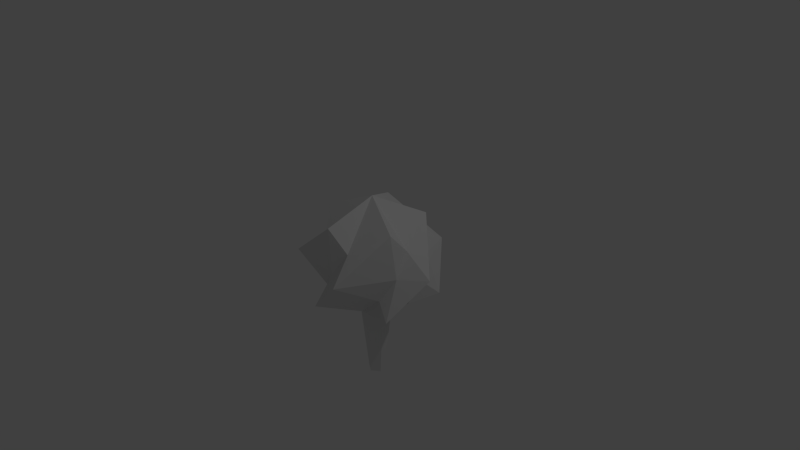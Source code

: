 # Source: Tree.blend  (saved by Blender 2.71.0; exported with 4.5.12 LTS)
import bpy
from mathutils import Matrix  # noqa: F401  (used for matrix-valued properties, if any)

bpy.ops.wm.read_factory_settings(use_empty=True)
scene = bpy.context.scene
scene.name = 'Scene'

# ---- collections
col_collection_1 = bpy.data.collections.new('Collection 1'); scene.collection.children.link(col_collection_1)

# ---- world
world_world = bpy.data.worlds.new('World'); scene.world = world_world
world_world.color = (0.05088, 0.05088, 0.05088)
world_world.use_sun_shadow = False
world_world.sun_shadow_jitter_overblur = 0.0
world_world.cycles.sampling_method = 'MANUAL'
world_world.cycles.sample_map_resolution = 256

# ---- cameras
cam_camera = bpy.data.cameras.new('Camera')
cam_camera.clip_end = 100.0
cam_camera.lens = 35.0
cam_camera.sensor_width = 32.0
cam_camera.sensor_height = 18.0
cam_camera.ortho_scale = 7.314
cam_camera.dof.focus_distance = 0.0
cam_camera.dof.aperture_fstop = 128.0

# ---- lights
light_lamp = bpy.data.lights.new('Lamp', 'POINT')
light_lamp.transmission_factor = 0.0
light_lamp.cutoff_distance = 30.0
light_lamp.energy = 100.0
light_lamp.shadow_buffer_clip_start = 1.001
light_lamp.shadow_soft_size = 0.1
light_lamp.shadow_maximum_resolution = 0.006
light_lamp.use_absolute_resolution = True
light_lamp.cycles.use_multiple_importance_sampling = False

# ---- meshes
me_icosphere = bpy.data.meshes.new('Icosphere')
me_icosphere.from_pydata([(0.4992, -0.3627, -0.3383), (-0.1907, -0.5868, -0.3383), (-0.617, 1.5e-07, -0.3383), (-0.1907, 0.5868, -0.3383), (0.4992, 0.3627, -0.3383), (0.1907, -0.5868, 0.2787), (-0.4992, -0.3627, 0.2787), (-0.4992, 0.3627, 0.2787), (0.1907, 0.5868, 0.2787), (0.617, 1.5e-07, 0.2787), (-0.2109, -0.08128, -0.7612), (0.01214, -0.2257, -0.7612), (-0.2114, -0.824, -0.5257), (0.7183, -0.4556, -0.5257), (0.2184, -0.05819, -0.7612), (-0.1425, 0.1754, -0.7612), (-0.849, -0.0536, -0.5257), (0.1228, 0.1897, -0.7612), (-0.3133, 0.7908, -0.5257), (0.6553, 0.5424, -0.5257), (0.6561, -0.2132, -0.02982), (0.9998, 0.01897, 0.0), (3.134e-08, -0.6898, -0.02982), (0.327, -0.945, 0.0), (-0.6561, -0.2132, -0.02982), (-0.7977, -0.603, 0.0), (-0.4055, 0.5581, -0.02982), (-0.82, 0.5723, 0.0), (0.4055, 0.5581, -0.02982), (0.2909, 0.9567, 0.0), (0.6177, -0.267, 0.5778), (-0.06309, -0.67, 0.5778), (-0.6567, -0.147, 0.5778), (-0.3428, 0.5791, 0.5778), (0.4448, 0.505, 0.5778), (-8.851e-07, -5.96e-09, 0.8298), (-0.1054, -0.04064, -1.761), (0.006071, -0.1128, -1.761), (0.1092, -0.02909, -1.761), (-0.07124, 0.08772, -1.761), (0.06141, 0.09486, -1.761)], [], [(0, 11, 13), (0, 13, 20), (1, 12, 22), (2, 16, 24), (3, 18, 26), (4, 19, 28), (0, 20, 23), (1, 22, 25), (2, 24, 27), (3, 26, 29), (4, 28, 21), (5, 30, 35), (10, 12, 1), (10, 11, 12), (11, 0, 12), (13, 14, 4), (13, 11, 14), (15, 16, 2), (15, 10, 16), (10, 1, 16), (17, 18, 3), (17, 15, 18), (15, 2, 18), (14, 19, 4), (14, 17, 19), (17, 3, 19), (20, 21, 9), (20, 13, 21), (13, 4, 21), (22, 23, 5), (22, 12, 23), (12, 0, 23), (24, 25, 6), (24, 16, 25), (16, 1, 25), (26, 27, 7), (26, 18, 27), (18, 2, 27), (28, 29, 8), (28, 19, 29), (19, 3, 29), (23, 30, 5), (23, 20, 30), (20, 9, 30), (25, 31, 6), (25, 22, 31), (22, 5, 31), (27, 32, 7), (27, 24, 32), (24, 6, 32), (29, 33, 8), (29, 26, 33), (26, 7, 33), (21, 34, 9), (21, 28, 34), (28, 8, 34), (7, 32, 35), (6, 31, 35), (31, 5, 35), (8, 33, 35), (17, 14, 38, 40), (15, 17, 40, 39), (10, 15, 39, 36), (14, 11, 37, 38), (11, 10, 36, 37), (9, 34, 35), (30, 9, 35), (32, 6, 35), (33, 7, 35), (34, 8, 35)])
_uv = me_icosphere.uv_layers.new(name='UVMap')
_uv.uv.foreach_set('vector', [0.7361, 0.135, 0.7762, 0.000198, 0.7838, 0.1368, 0.7361, 0.135, 0.7838, 0.1368, 0.7361, 0.2169, 0.000198, 0.135, 0.04793, 0.1368, 0.000198, 0.2169, 0.2455, 0.135, 0.2932, 0.1368, 0.2455, 0.2169, 0.000198, 0.6315, 0.04793, 0.6333, 0.000198, 0.7134, 0.4908, 0.135, 0.5385, 0.1368, 0.4908, 0.2169, 0.206, 0.1636, 0.2451, 0.2693, 0.07568, 0.2283, 0.4513, 0.1636, 0.4904, 0.2693, 0.321, 0.2283, 0.206, 0.6601, 0.2451, 0.7658, 0.07568, 0.7248, 0.6966, 0.1636, 0.7357, 0.2693, 0.5663, 0.2283, 0.9419, 0.1636, 0.981, 0.2693, 0.8116, 0.2283, 0.03566, 0.3052, 0.135, 0.3696, 0.07012, 0.4964, 0.0403, 0.000198, 0.04793, 0.1368, 0.000198, 0.135, 0.0403, 0.000198, 0.09938, 0.03306, 0.04793, 0.1368, 0.09938, 0.03306, 0.206, 0.1636, 0.04793, 0.1368, 0.7838, 0.1368, 0.8353, 0.03306, 0.9419, 0.1636, 0.7838, 0.1368, 0.7762, 0.000198, 0.8353, 0.03306, 0.2856, 0.000198, 0.2932, 0.1368, 0.2455, 0.135, 0.2856, 0.000198, 0.3447, 0.03306, 0.2932, 0.1368, 0.3447, 0.03306, 0.4513, 0.1636, 0.2932, 0.1368, 0.0403, 0.4968, 0.04793, 0.6333, 0.000198, 0.6315, 0.0403, 0.4968, 0.09938, 0.5296, 0.04793, 0.6333, 0.09938, 0.5296, 0.206, 0.6601, 0.04793, 0.6333, 0.5309, 0.000198, 0.5385, 0.1368, 0.4908, 0.135, 0.5309, 0.000198, 0.59, 0.03306, 0.5385, 0.1368, 0.59, 0.03306, 0.6966, 0.1636, 0.5385, 0.1368, 0.7361, 0.2169, 0.8116, 0.2283, 0.7716, 0.3052, 0.7361, 0.2169, 0.7838, 0.1368, 0.8116, 0.2283, 0.7838, 0.1368, 0.9419, 0.1636, 0.8116, 0.2283, 0.000198, 0.2169, 0.07568, 0.2283, 0.03566, 0.3052, 0.000198, 0.2169, 0.04793, 0.1368, 0.07568, 0.2283, 0.04793, 0.1368, 0.206, 0.1636, 0.07568, 0.2283, 0.2455, 0.2169, 0.321, 0.2283, 0.281, 0.3052, 0.2455, 0.2169, 0.2932, 0.1368, 0.321, 0.2283, 0.2932, 0.1368, 0.4513, 0.1636, 0.321, 0.2283, 0.000198, 0.7134, 0.07568, 0.7248, 0.03566, 0.8018, 0.000198, 0.7134, 0.04793, 0.6333, 0.07568, 0.7248, 0.04793, 0.6333, 0.206, 0.6601, 0.07568, 0.7248, 0.4908, 0.2169, 0.5663, 0.2283, 0.5263, 0.3052, 0.4908, 0.2169, 0.5385, 0.1368, 0.5663, 0.2283, 0.5385, 0.1368, 0.6966, 0.1636, 0.5663, 0.2283, 0.07568, 0.2283, 0.135, 0.3696, 0.03566, 0.3052, 0.07568, 0.2283, 0.2451, 0.2693, 0.135, 0.3696, 0.2451, 0.2693, 0.2247, 0.3811, 0.135, 0.3696, 0.321, 0.2283, 0.3803, 0.3696, 0.281, 0.3052, 0.321, 0.2283, 0.4904, 0.2693, 0.3803, 0.3696, 0.4904, 0.2693, 0.47, 0.3811, 0.3803, 0.3696, 0.07568, 0.7248, 0.135, 0.8661, 0.03566, 0.8018, 0.07568, 0.7248, 0.2451, 0.7658, 0.135, 0.8661, 0.2451, 0.7658, 0.2247, 0.8777, 0.135, 0.8661, 0.5663, 0.2283, 0.6256, 0.3696, 0.5263, 0.3052, 0.5663, 0.2283, 0.7357, 0.2693, 0.6256, 0.3696, 0.7357, 0.2693, 0.7153, 0.3811, 0.6256, 0.3696, 0.8116, 0.2283, 0.8709, 0.3696, 0.7716, 0.3052, 0.8116, 0.2283, 0.981, 0.2693, 0.8709, 0.3696, 0.981, 0.2693, 0.9606, 0.3811, 0.8709, 0.3696, 0.03566, 0.8018, 0.135, 0.8661, 0.07012, 0.9929, 0.281, 0.3052, 0.3803, 0.3696, 0.3154, 0.4964, 0.3803, 0.3696, 0.47, 0.3811, 0.3154, 0.4964, 0.5263, 0.3052, 0.6256, 0.3696, 0.5607, 0.4964, 0.5993, 0.8419, 0.5461, 0.8349, 0.5861, 0.6355, 0.6127, 0.6391, 0.653, 0.8419, 0.5993, 0.8419, 0.6127, 0.6391, 0.6395, 0.6391, 0.7062, 0.8349, 0.653, 0.8419, 0.6395, 0.6391, 0.6661, 0.6355, 0.5461, 0.8349, 0.4943, 0.8208, 0.5602, 0.6285, 0.5861, 0.6355, 0.758, 0.8208, 0.7062, 0.8349, 0.6661, 0.6355, 0.692, 0.6285, 0.7716, 0.3052, 0.8709, 0.3696, 0.806, 0.4964, 0.135, 0.3696, 0.2247, 0.3811, 0.07012, 0.4964, 0.135, 0.8661, 0.2247, 0.8777, 0.07012, 0.9929, 0.6256, 0.3696, 0.7153, 0.3811, 0.5607, 0.4964, 0.8709, 0.3696, 0.9606, 0.3811, 0.806, 0.4964])
me_icosphere.use_remesh_preserve_volume = False
me_icosphere.use_remesh_preserve_attributes = False
me_icosphere.use_mirror_vertex_groups = False
me_icosphere.update()

# ---- objects
ob_icosphere = bpy.data.objects.new('Icosphere', me_icosphere)
ob_lamp = bpy.data.objects.new('Lamp', light_lamp)
ob_camera = bpy.data.objects.new('Camera', cam_camera)

# ---- transforms, parenting, visibility, modifiers, constraints
ob_icosphere.location = (0.0, 0.0, 0.0)
ob_icosphere.lineart.crease_threshold = 0.0
ob_lamp.location = (4.076, 1.005, 5.904)
ob_lamp.rotation_euler = (0.6503, 0.05522, 1.866)
ob_lamp.lock_rotations_4d = False
ob_lamp.empty_display_type = 'ARROWS'
ob_lamp.color = (0.0, 0.0, 0.0, 0.0)
ob_lamp.lineart.crease_threshold = 0.0
ob_camera.location = (7.481, -6.508, 5.344)
ob_camera.rotation_euler = (1.109, 0.01082, 0.8149)
ob_camera.lock_rotations_4d = False
ob_camera.empty_display_type = 'ARROWS'
ob_camera.color = (0.0, 0.0, 0.0, 0.0)
ob_camera.display_type = 'WIRE'
ob_camera.lineart.crease_threshold = 0.0

# ---- collection membership
col_collection_1.objects.link(ob_icosphere)
col_collection_1.objects.link(ob_lamp)
col_collection_1.objects.link(ob_camera)

# ---- scene / render settings (as saved in the file)
scene.camera = ob_camera
scene.frame_start = 1; scene.frame_end = 250; scene.frame_set(1)
scene.render.engine = 'BLENDER_EEVEE_NEXT'
scene.render.resolution_percentage = 50
scene.render.dither_intensity = 0.0
scene.cycles.use_denoising = False
scene.cycles.samples = 10
scene.cycles.sampling_pattern = 'TABULATED_SOBOL'
scene.cycles.light_sampling_threshold = 0.0
scene.cycles.use_adaptive_sampling = False
scene.cycles.use_light_tree = False
scene.cycles.blur_glossy = 0.0
scene.cycles.volume_bounces = 1
scene.cycles.pixel_filter_type = 'GAUSSIAN'
scene.cycles.sample_clamp_indirect = 0.0
scene.view_settings.view_transform = 'Standard'
bpy.context.view_layer.update()
